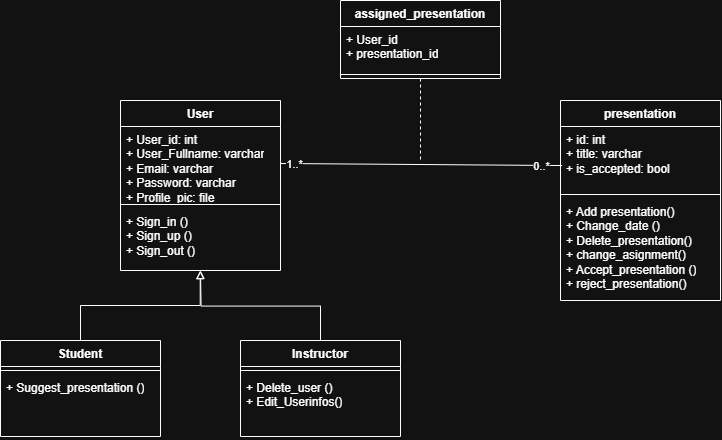

The diagram above was exported from draw.io. Its source (the exported page's mxGraphModel, read from the mxfile embedded in the PNG):
<mxGraphModel dx="1500" dy="819" grid="1" gridSize="10" guides="1" tooltips="1" connect="1" arrows="1" fold="1" page="1" pageScale="1" pageWidth="827" pageHeight="1169" math="0" shadow="0">
  <root>
    <mxCell id="0" />
    <mxCell id="1" parent="0" />
    <mxCell id="csYO_6hZ0Z8q1WOfyLD6-1" value="User" style="swimlane;fontStyle=1;align=center;verticalAlign=top;childLayout=stackLayout;horizontal=1;startSize=26;horizontalStack=0;resizeParent=1;resizeParentMax=0;resizeLast=0;collapsible=1;marginBottom=0;whiteSpace=wrap;html=1;" parent="1" vertex="1">
      <mxGeometry x="160" y="120" width="160" height="170" as="geometry">
        <mxRectangle x="340" y="440" width="100" height="30" as="alternateBounds" />
      </mxGeometry>
    </mxCell>
    <mxCell id="csYO_6hZ0Z8q1WOfyLD6-2" value="+ User_id: int&lt;div&gt;+ User_Fullname: varchar&lt;/div&gt;&lt;div&gt;+ Email: varchar&lt;/div&gt;&lt;div&gt;+ Password: varchar&lt;/div&gt;&lt;div&gt;+ Profile_pic: file&lt;/div&gt;" style="text;strokeColor=none;fillColor=none;align=left;verticalAlign=top;spacingLeft=4;spacingRight=4;overflow=hidden;rotatable=0;points=[[0,0.5],[1,0.5]];portConstraint=eastwest;whiteSpace=wrap;html=1;" parent="csYO_6hZ0Z8q1WOfyLD6-1" vertex="1">
      <mxGeometry y="26" width="160" height="74" as="geometry" />
    </mxCell>
    <mxCell id="csYO_6hZ0Z8q1WOfyLD6-3" value="" style="line;strokeWidth=1;fillColor=none;align=left;verticalAlign=middle;spacingTop=-1;spacingLeft=3;spacingRight=3;rotatable=0;labelPosition=right;points=[];portConstraint=eastwest;strokeColor=inherit;" parent="csYO_6hZ0Z8q1WOfyLD6-1" vertex="1">
      <mxGeometry y="100" width="160" height="8" as="geometry" />
    </mxCell>
    <mxCell id="csYO_6hZ0Z8q1WOfyLD6-4" value="+ Sign_in ()&lt;div&gt;+ Sign_up ()&lt;div&gt;+ Sign_out ()&lt;/div&gt;&lt;/div&gt;" style="text;strokeColor=none;fillColor=none;align=left;verticalAlign=top;spacingLeft=4;spacingRight=4;overflow=hidden;rotatable=0;points=[[0,0.5],[1,0.5]];portConstraint=eastwest;whiteSpace=wrap;html=1;" parent="csYO_6hZ0Z8q1WOfyLD6-1" vertex="1">
      <mxGeometry y="108" width="160" height="62" as="geometry" />
    </mxCell>
    <mxCell id="MW5xGKJ62DIr8QpV8wqq-1" value="presentation" style="swimlane;fontStyle=1;align=center;verticalAlign=top;childLayout=stackLayout;horizontal=1;startSize=26;horizontalStack=0;resizeParent=1;resizeParentMax=0;resizeLast=0;collapsible=1;marginBottom=0;whiteSpace=wrap;html=1;" parent="1" vertex="1">
      <mxGeometry x="600" y="120" width="160" height="200" as="geometry">
        <mxRectangle x="340" y="440" width="100" height="30" as="alternateBounds" />
      </mxGeometry>
    </mxCell>
    <mxCell id="MW5xGKJ62DIr8QpV8wqq-2" value="+ id: int&lt;div&gt;+ title: varchar&lt;/div&gt;&lt;div&gt;+ is_accepted: bool&lt;/div&gt;" style="text;strokeColor=none;fillColor=none;align=left;verticalAlign=top;spacingLeft=4;spacingRight=4;overflow=hidden;rotatable=0;points=[[0,0.5],[1,0.5]];portConstraint=eastwest;whiteSpace=wrap;html=1;" parent="MW5xGKJ62DIr8QpV8wqq-1" vertex="1">
      <mxGeometry y="26" width="160" height="64" as="geometry" />
    </mxCell>
    <mxCell id="MW5xGKJ62DIr8QpV8wqq-3" value="" style="line;strokeWidth=1;fillColor=none;align=left;verticalAlign=middle;spacingTop=-1;spacingLeft=3;spacingRight=3;rotatable=0;labelPosition=right;points=[];portConstraint=eastwest;strokeColor=inherit;" parent="MW5xGKJ62DIr8QpV8wqq-1" vertex="1">
      <mxGeometry y="90" width="160" height="8" as="geometry" />
    </mxCell>
    <mxCell id="MW5xGKJ62DIr8QpV8wqq-4" value="+ Add presentation()&lt;div&gt;&lt;div&gt;+ Change_date ()&lt;/div&gt;&lt;/div&gt;&lt;div&gt;+ Delete_presentation()&lt;/div&gt;&lt;div&gt;+ change_asignment()&lt;/div&gt;&lt;div&gt;+ Accept_presentation ()&lt;/div&gt;&lt;div&gt;+ reject_presentation()&lt;/div&gt;" style="text;strokeColor=none;fillColor=none;align=left;verticalAlign=top;spacingLeft=4;spacingRight=4;overflow=hidden;rotatable=0;points=[[0,0.5],[1,0.5]];portConstraint=eastwest;whiteSpace=wrap;html=1;" parent="MW5xGKJ62DIr8QpV8wqq-1" vertex="1">
      <mxGeometry y="98" width="160" height="102" as="geometry" />
    </mxCell>
    <mxCell id="isLa1sxQPp-x40Hiro9Q-24" style="edgeStyle=orthogonalEdgeStyle;rounded=0;orthogonalLoop=1;jettySize=auto;html=1;exitX=0.5;exitY=0;exitDx=0;exitDy=0;entryX=0.498;entryY=1.003;entryDx=0;entryDy=0;entryPerimeter=0;endArrow=block;endFill=0;" edge="1" parent="1" source="isLa1sxQPp-x40Hiro9Q-5" target="csYO_6hZ0Z8q1WOfyLD6-4">
      <mxGeometry relative="1" as="geometry">
        <mxPoint x="240" y="310" as="targetPoint" />
      </mxGeometry>
    </mxCell>
    <mxCell id="isLa1sxQPp-x40Hiro9Q-5" value="Student" style="swimlane;fontStyle=1;align=center;verticalAlign=top;childLayout=stackLayout;horizontal=1;startSize=26;horizontalStack=0;resizeParent=1;resizeParentMax=0;resizeLast=0;collapsible=1;marginBottom=0;whiteSpace=wrap;html=1;" vertex="1" parent="1">
      <mxGeometry x="40" y="360" width="160" height="96" as="geometry">
        <mxRectangle x="340" y="440" width="100" height="30" as="alternateBounds" />
      </mxGeometry>
    </mxCell>
    <mxCell id="isLa1sxQPp-x40Hiro9Q-7" value="" style="line;strokeWidth=1;fillColor=none;align=left;verticalAlign=middle;spacingTop=-1;spacingLeft=3;spacingRight=3;rotatable=0;labelPosition=right;points=[];portConstraint=eastwest;strokeColor=inherit;" vertex="1" parent="isLa1sxQPp-x40Hiro9Q-5">
      <mxGeometry y="26" width="160" height="8" as="geometry" />
    </mxCell>
    <mxCell id="isLa1sxQPp-x40Hiro9Q-8" value="+ Suggest_presentation ()" style="text;strokeColor=none;fillColor=none;align=left;verticalAlign=top;spacingLeft=4;spacingRight=4;overflow=hidden;rotatable=0;points=[[0,0.5],[1,0.5]];portConstraint=eastwest;whiteSpace=wrap;html=1;" vertex="1" parent="isLa1sxQPp-x40Hiro9Q-5">
      <mxGeometry y="34" width="160" height="62" as="geometry" />
    </mxCell>
    <mxCell id="isLa1sxQPp-x40Hiro9Q-23" style="edgeStyle=orthogonalEdgeStyle;rounded=0;orthogonalLoop=1;jettySize=auto;html=1;exitX=0.5;exitY=0;exitDx=0;exitDy=0;endArrow=block;endFill=0;" edge="1" parent="1" source="isLa1sxQPp-x40Hiro9Q-9">
      <mxGeometry relative="1" as="geometry">
        <mxPoint x="240" y="290" as="targetPoint" />
      </mxGeometry>
    </mxCell>
    <mxCell id="isLa1sxQPp-x40Hiro9Q-9" value="Instructor" style="swimlane;fontStyle=1;align=center;verticalAlign=top;childLayout=stackLayout;horizontal=1;startSize=26;horizontalStack=0;resizeParent=1;resizeParentMax=0;resizeLast=0;collapsible=1;marginBottom=0;whiteSpace=wrap;html=1;" vertex="1" parent="1">
      <mxGeometry x="280" y="360" width="160" height="96" as="geometry">
        <mxRectangle x="340" y="440" width="100" height="30" as="alternateBounds" />
      </mxGeometry>
    </mxCell>
    <mxCell id="isLa1sxQPp-x40Hiro9Q-11" value="" style="line;strokeWidth=1;fillColor=none;align=left;verticalAlign=middle;spacingTop=-1;spacingLeft=3;spacingRight=3;rotatable=0;labelPosition=right;points=[];portConstraint=eastwest;strokeColor=inherit;" vertex="1" parent="isLa1sxQPp-x40Hiro9Q-9">
      <mxGeometry y="26" width="160" height="8" as="geometry" />
    </mxCell>
    <mxCell id="isLa1sxQPp-x40Hiro9Q-12" value="+ Delete_user ()&lt;div&gt;+ Edit_Userinfos()&lt;/div&gt;&lt;div&gt;&lt;br&gt;&lt;/div&gt;" style="text;strokeColor=none;fillColor=none;align=left;verticalAlign=top;spacingLeft=4;spacingRight=4;overflow=hidden;rotatable=0;points=[[0,0.5],[1,0.5]];portConstraint=eastwest;whiteSpace=wrap;html=1;" vertex="1" parent="isLa1sxQPp-x40Hiro9Q-9">
      <mxGeometry y="34" width="160" height="62" as="geometry" />
    </mxCell>
    <mxCell id="isLa1sxQPp-x40Hiro9Q-18" style="edgeStyle=orthogonalEdgeStyle;rounded=0;orthogonalLoop=1;jettySize=auto;html=1;exitX=0.5;exitY=1;exitDx=0;exitDy=0;endArrow=none;startFill=0;dashed=1;" edge="1" parent="1" source="isLa1sxQPp-x40Hiro9Q-13">
      <mxGeometry relative="1" as="geometry">
        <mxPoint x="460" y="180" as="targetPoint" />
      </mxGeometry>
    </mxCell>
    <mxCell id="isLa1sxQPp-x40Hiro9Q-13" value="assigned_presentation" style="swimlane;fontStyle=1;align=center;verticalAlign=top;childLayout=stackLayout;horizontal=1;startSize=26;horizontalStack=0;resizeParent=1;resizeParentMax=0;resizeLast=0;collapsible=1;marginBottom=0;whiteSpace=wrap;html=1;" vertex="1" parent="1">
      <mxGeometry x="380" y="20" width="160" height="78" as="geometry">
        <mxRectangle x="340" y="440" width="100" height="30" as="alternateBounds" />
      </mxGeometry>
    </mxCell>
    <mxCell id="isLa1sxQPp-x40Hiro9Q-14" value="+ User_id&lt;div&gt;+ presentation_id&lt;/div&gt;&lt;div&gt;&lt;br&gt;&lt;/div&gt;" style="text;strokeColor=none;fillColor=none;align=left;verticalAlign=top;spacingLeft=4;spacingRight=4;overflow=hidden;rotatable=0;points=[[0,0.5],[1,0.5]];portConstraint=eastwest;whiteSpace=wrap;html=1;" vertex="1" parent="isLa1sxQPp-x40Hiro9Q-13">
      <mxGeometry y="26" width="160" height="44" as="geometry" />
    </mxCell>
    <mxCell id="isLa1sxQPp-x40Hiro9Q-15" value="" style="line;strokeWidth=1;fillColor=none;align=left;verticalAlign=middle;spacingTop=-1;spacingLeft=3;spacingRight=3;rotatable=0;labelPosition=right;points=[];portConstraint=eastwest;strokeColor=inherit;" vertex="1" parent="isLa1sxQPp-x40Hiro9Q-13">
      <mxGeometry y="70" width="160" height="8" as="geometry" />
    </mxCell>
    <mxCell id="isLa1sxQPp-x40Hiro9Q-17" style="rounded=0;orthogonalLoop=1;jettySize=auto;html=1;exitX=1;exitY=0.5;exitDx=0;exitDy=0;entryX=0.01;entryY=0.61;entryDx=0;entryDy=0;entryPerimeter=0;endArrow=none;startFill=0;" edge="1" parent="1" source="csYO_6hZ0Z8q1WOfyLD6-2" target="MW5xGKJ62DIr8QpV8wqq-2">
      <mxGeometry relative="1" as="geometry" />
    </mxCell>
    <mxCell id="isLa1sxQPp-x40Hiro9Q-25" value="0..*" style="edgeLabel;html=1;align=center;verticalAlign=middle;resizable=0;points=[];" vertex="1" connectable="0" parent="isLa1sxQPp-x40Hiro9Q-17">
      <mxGeometry x="0.8464" relative="1" as="geometry">
        <mxPoint as="offset" />
      </mxGeometry>
    </mxCell>
    <mxCell id="isLa1sxQPp-x40Hiro9Q-26" value="1..*" style="edgeLabel;html=1;align=center;verticalAlign=middle;resizable=0;points=[];" vertex="1" connectable="0" parent="isLa1sxQPp-x40Hiro9Q-17">
      <mxGeometry x="-0.9045" relative="1" as="geometry">
        <mxPoint as="offset" />
      </mxGeometry>
    </mxCell>
  </root>
</mxGraphModel>